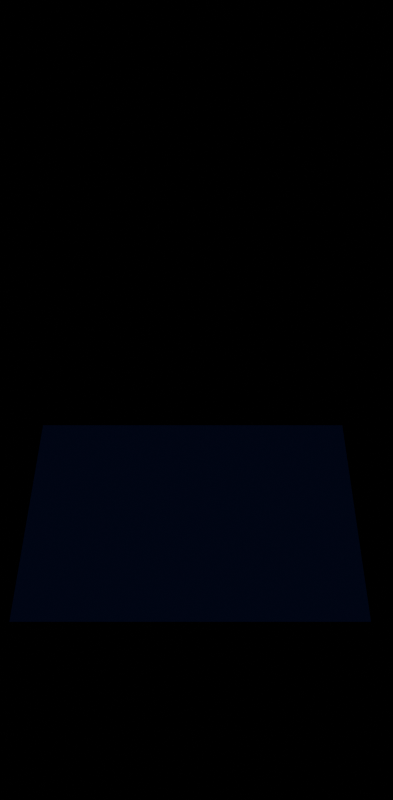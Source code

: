 # Source: MOBILE_SCREEN_GIMMIC_STUDIOS_HOME_PLANE_.blend  (saved by Blender 4.5.88; exported with 4.5.12 LTS)
import bpy
from mathutils import Matrix  # noqa: F401  (used for matrix-valued properties, if any)

bpy.ops.wm.read_factory_settings(use_empty=True)
scene = bpy.context.scene
scene.name = 'Scene'

# ---- collections
col_collection = bpy.data.collections.new('Collection'); scene.collection.children.link(col_collection)

# ---- materials (node trees are filled in below, after node groups)
mat_material_001 = bpy.data.materials.new('Material.001')
mat_material_004 = bpy.data.materials.new('Material.004')

# ---- material node trees
mat_material_001.use_nodes = True; mat_material_001.node_tree.nodes.clear()
_N = mat_material_001.node_tree.nodes; _L = mat_material_001.node_tree.links
n0 = _N.new('ShaderNodeOutputMaterial'); n0.name = 'Material Output'; n0.location = (200, 100)
n1 = _N.new('ShaderNodeMixShader'); n1.name = 'Mix Shader'; n1.location = (-98, 105)
n2 = _N.new('ShaderNodeLightPath'); n2.name = 'Light Path'; n2.location = (-477, 172)
n3 = _N.new('ShaderNodeBsdfTransparent'); n3.name = 'Transparent BSDF'; n3.location = (-260, -36)
n4 = _N.new('ShaderNodeHoldout'); n4.name = 'Holdout'; n4.location = (-291, 18)
_L.new(n1.outputs[0], n0.inputs[0])
_L.new(n3.outputs[0], n1.inputs[2])
_L.new(n4.outputs[0], n1.inputs[1])
_L.new(n2.outputs[2], n1.inputs[0])
n0.is_active_output = True
mat_material_004.use_nodes = True; mat_material_004.node_tree.nodes.clear()
_N = mat_material_004.node_tree.nodes; _L = mat_material_004.node_tree.links
n0 = _N.new('ShaderNodeOutputMaterial'); n0.name = 'Material Output'; n0.location = (200, 100)
n1 = _N.new('ShaderNodeEmission'); n1.name = 'Emission'; n1.location = (-200, 100)
n1.inputs[0].default_value = (0.001518, 0.002428, 0.01096, 1.0)
_L.new(n1.outputs[0], n0.inputs[0])
n0.is_active_output = True

# ---- world
world_world = bpy.data.worlds.new('World'); scene.world = world_world
world_world.use_nodes = True; world_world.node_tree.nodes.clear()
_N = world_world.node_tree.nodes; _L = world_world.node_tree.links
n0 = _N.new('ShaderNodeOutputWorld'); n0.name = 'World Output'; n0.location = (200, 100)
n1 = _N.new('ShaderNodeBackground'); n1.name = 'Background'; n1.location = (-200, 100)
n1.inputs[0].default_value = (0.5776, 0.2016, 0.01938, 1.0)
_L.new(n1.outputs[0], n0.inputs[0])
n0.is_active_output = True
world_world.color = (0.05088, 0.05088, 0.05088)
world_world.sun_shadow_jitter_overblur = 0.0

# ---- cameras
cam_camera = bpy.data.cameras.new('Camera')
cam_camera.clip_end = 100.0
cam_camera.ortho_scale = 7.314

# ---- meshes
me_plane = bpy.data.meshes.new('Plane')
me_plane.from_pydata([(-1.0, -1.0, 0.0), (1.0, -1.0, 0.0), (-1.0, 1.0, 0.0), (1.0, 1.0, 0.0)], [], [(0, 1, 3, 2)])
_uv = me_plane.uv_layers.new(name='UVMap')
_uv.uv.foreach_set('vector', [0.0, 0.0, 1.0, 0.0, 1.0, 1.0, 0.0, 1.0])
me_plane.materials.append(mat_material_001)
me_plane.update()
me_plane_002 = bpy.data.meshes.new('Plane.002')
me_plane_002.from_pydata([(-1.0, -1.0, 0.0), (1.0, -1.0, 0.0), (-1.0, 1.0, 0.0), (1.0, 1.0, 0.0)], [], [(0, 1, 3, 2)])
_uv = me_plane_002.uv_layers.new(name='UVMap')
_uv.uv.foreach_set('vector', [0.0, 0.0, 1.0, 0.0, 1.0, 1.0, 0.0, 1.0])
me_plane_002.materials.append(mat_material_001)
me_plane_002.update()
me_plane_003 = bpy.data.meshes.new('Plane.003')
me_plane_003.from_pydata([(-1.0, -1.0, 0.0), (1.0, -1.0, 0.0), (-1.0, 1.0, 0.0), (1.0, 1.0, 0.0)], [], [(0, 1, 3, 2)])
_uv = me_plane_003.uv_layers.new(name='UVMap')
_uv.uv.foreach_set('vector', [0.0, 0.0, 1.0, 0.0, 1.0, 1.0, 0.0, 1.0])
me_plane_003.materials.append(mat_material_001)
me_plane_003.update()
me_plane_004 = bpy.data.meshes.new('Plane.004')
me_plane_004.from_pydata([(-1.0, -1.0, 0.0), (1.0, -1.0, 0.0), (-1.0, 1.0, 0.0), (1.0, 1.0, 0.0)], [], [(0, 1, 3, 2)])
_uv = me_plane_004.uv_layers.new(name='UVMap')
_uv.uv.foreach_set('vector', [0.0, 0.0, 1.0, 0.0, 1.0, 1.0, 0.0, 1.0])
me_plane_004.materials.append(mat_material_001)
me_plane_004.update()
me_plane_001 = bpy.data.meshes.new('Plane.001')
me_plane_001.from_pydata([(-1.0, -1.0, 0.0), (1.0, -1.0, 0.0), (-1.0, 1.0, 0.0), (1.0, 1.0, 0.0)], [], [(0, 1, 3, 2)])
_uv = me_plane_001.uv_layers.new(name='UVMap')
_uv.uv.foreach_set('vector', [0.0, 0.0, 1.0, 0.0, 1.0, 1.0, 0.0, 1.0])
me_plane_001.materials.append(mat_material_004)
me_plane_001.update()

# ---- objects
ob_camera = bpy.data.objects.new('Camera', cam_camera)
ob_plane = bpy.data.objects.new('Plane', me_plane)
ob_plane_001 = bpy.data.objects.new('Plane.001', me_plane_002)
ob_plane_002 = bpy.data.objects.new('Plane.002', me_plane_003)
ob_plane_003 = bpy.data.objects.new('Plane.003', me_plane_004)
ob_empty = bpy.data.objects.new('Empty', None)
ob_plane_004 = bpy.data.objects.new('Plane.004', me_plane_001)

# ---- transforms, parenting, visibility, modifiers, constraints
ob_camera.location = (0.0, -6.059, 0.0)
ob_camera.rotation_euler = (1.571, 0.0, 0.0)
ob_camera.scale = (0.9969, 0.9969, 0.9969)
ob_camera.lock_rotations_4d = False
ob_camera.empty_display_type = 'ARROWS'
ob_camera.color = (0.0, 0.0, 0.0, 0.0)
ob_camera.display_type = 'WIRE'
ob_camera.lineart.crease_threshold = 0.0
ob_plane.location = (0.0, -0.04389, 1.119)
ob_plane.rotation_euler = (1.571, -0.0, 0.0)
ob_plane.scale = (1.238, 1.254, 0.3831)
ob_plane_001.location = (1.741, -0.04389, -0.3476)
ob_plane_001.rotation_euler = (1.571, -0.1452, -6.392e-09)
ob_plane_001.scale = (0.9105, 0.9222, 0.2817)
ob_plane_002.location = (-1.791, -0.04389, -0.3455)
ob_plane_002.rotation_euler = (1.571, 0.17, 7.504e-09)
ob_plane_002.scale = (0.9105, 0.9222, 0.2817)
ob_plane_003.location = (0.0, -0.04389, -2.41)
ob_plane_003.rotation_euler = (1.571, -0.0, 0.0)
ob_plane_003.scale = (1.194, 1.21, 0.3696)
ob_empty.location = (0.0, 0.0672, 0.0)
ob_empty.rotation_euler = (1.571, -0.0, 0.0)
ob_empty.scale = (0.8752, 0.8752, 0.8752)
ob_empty.empty_display_type = 'IMAGE'
ob_empty.empty_display_size = 5.0
ob_plane_004.location = (0.0, 0.0, -0.3334)
ob_plane_004.rotation_euler = (1.571, -0.0, 0.0)
ob_plane_004.scale = (1.281, 1.281, 1.281)

# ---- collection membership
col_collection.objects.link(ob_camera)
col_collection.objects.link(ob_plane)
col_collection.objects.link(ob_plane_001)
col_collection.objects.link(ob_plane_002)
col_collection.objects.link(ob_plane_003)
col_collection.objects.link(ob_empty)
col_collection.objects.link(ob_plane_004)

# ---- scene / render settings (as saved in the file)
scene.camera = ob_camera
scene.frame_start = 1; scene.frame_end = 191; scene.frame_set(180)
scene.render.engine = 'CYCLES'
scene.render.image_settings.file_format = 'FFMPEG'
scene.render.resolution_x = 320
scene.render.resolution_y = 651
scene.render.film_transparent = True
bpy.context.view_layer.update()
